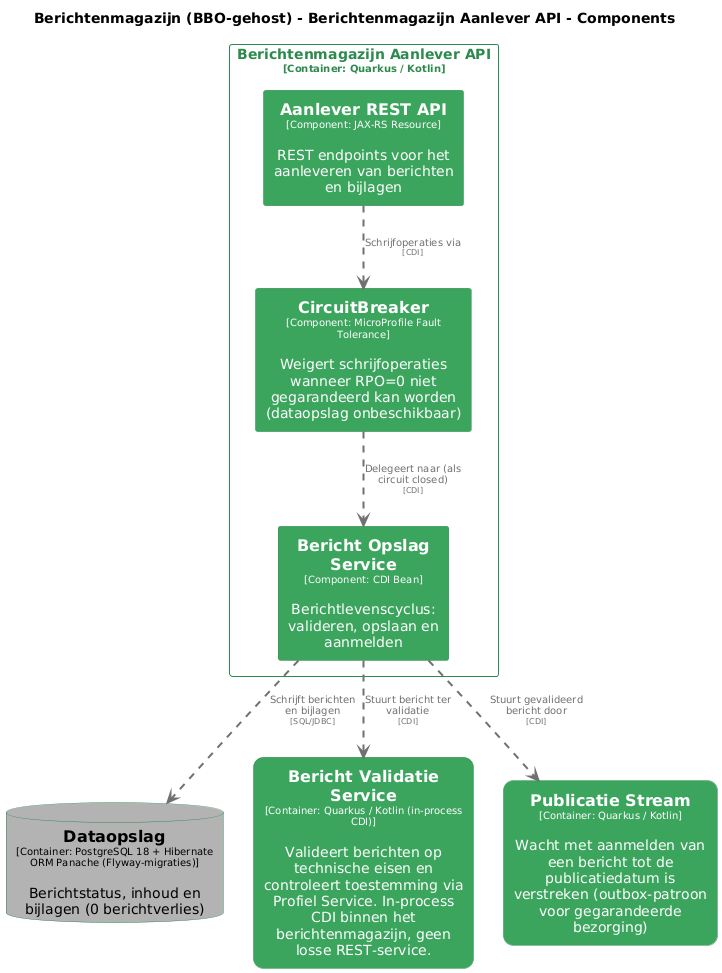

The diagram above was rendered by PlantUML. Its source (embedded in the PNG):
@startuml
set separator none
title Berichtenmagazijn (BBO-gehost) - Berichtenmagazijn Aanlever API - Components

top to bottom direction
skinparam ranksep 60
skinparam nodesep 30

skinparam {
  arrowFontSize 10
  defaultTextAlignment center
  wrapWidth 200
  maxMessageSize 100
}

hide stereotype

skinparam rectangle<<BerichtenmagazijnBBOgehost.BerichtenmagazijnAanleverAPI.AanleverRESTAPI>> {
  BackgroundColor #3ba55d
  FontColor #ffffff
  BorderColor #2d8a4e
  shadowing false
}
skinparam rectangle<<BerichtenmagazijnBBOgehost.BerichtenmagazijnAanleverAPI.BerichtOpslagService>> {
  BackgroundColor #3ba55d
  FontColor #ffffff
  BorderColor #2d8a4e
  shadowing false
}
skinparam rectangle<<BerichtenmagazijnBBOgehost.BerichtValidatieService>> {
  BackgroundColor #3ba55d
  FontColor #ffffff
  BorderColor #2d8a4e
  roundCorner 20
  shadowing false
}
skinparam rectangle<<BerichtenmagazijnBBOgehost.BerichtenmagazijnAanleverAPI.CircuitBreaker>> {
  BackgroundColor #3ba55d
  FontColor #ffffff
  BorderColor #2d8a4e
  shadowing false
}
skinparam database<<BerichtenmagazijnBBOgehost.Dataopslag>> {
  BackgroundColor #b3b3b3
  FontColor #000000
  BorderColor #2d8a4e
  shadowing false
}
skinparam rectangle<<BerichtenmagazijnBBOgehost.PublicatieStream>> {
  BackgroundColor #3ba55d
  FontColor #ffffff
  BorderColor #2d8a4e
  roundCorner 20
  shadowing false
}
skinparam rectangle<<BerichtenmagazijnBBOgehost.BerichtenmagazijnAanleverAPI>> {
  BorderColor #2d8a4e
  FontColor #2d8a4e
  shadowing false
}

database "==Dataopslag\n<size:10>[Container: PostgreSQL 18 + Hibernate ORM Panache (Flyway-migraties)]</size>\n\nBerichtstatus, inhoud en bijlagen (0 berichtverlies)" <<BerichtenmagazijnBBOgehost.Dataopslag>> as BerichtenmagazijnBBOgehost.Dataopslag
rectangle "==Bericht Validatie Service\n<size:10>[Container: Quarkus / Kotlin (in-process CDI)]</size>\n\nValideert berichten op technische eisen en controleert toestemming via Profiel Service. In-process CDI binnen het berichtenmagazijn, geen losse REST-service." <<BerichtenmagazijnBBOgehost.BerichtValidatieService>> as BerichtenmagazijnBBOgehost.BerichtValidatieService
rectangle "==Publicatie Stream\n<size:10>[Container: Quarkus / Kotlin]</size>\n\nWacht met aanmelden van een bericht tot de publicatiedatum is verstreken (outbox-patroon voor gegarandeerde bezorging)" <<BerichtenmagazijnBBOgehost.PublicatieStream>> as BerichtenmagazijnBBOgehost.PublicatieStream

rectangle "Berichtenmagazijn Aanlever API\n<size:10>[Container: Quarkus / Kotlin]</size>" <<BerichtenmagazijnBBOgehost.BerichtenmagazijnAanleverAPI>> {
  rectangle "==Aanlever REST API\n<size:10>[Component: JAX-RS Resource]</size>\n\nREST endpoints voor het aanleveren van berichten en bijlagen" <<BerichtenmagazijnBBOgehost.BerichtenmagazijnAanleverAPI.AanleverRESTAPI>> as BerichtenmagazijnBBOgehost.BerichtenmagazijnAanleverAPI.AanleverRESTAPI
  rectangle "==CircuitBreaker\n<size:10>[Component: MicroProfile Fault Tolerance]</size>\n\nWeigert schrijfoperaties wanneer RPO=0 niet gegarandeerd kan worden (dataopslag onbeschikbaar)" <<BerichtenmagazijnBBOgehost.BerichtenmagazijnAanleverAPI.CircuitBreaker>> as BerichtenmagazijnBBOgehost.BerichtenmagazijnAanleverAPI.CircuitBreaker
  rectangle "==Bericht Opslag Service\n<size:10>[Component: CDI Bean]</size>\n\nBerichtlevenscyclus: valideren, opslaan en aanmelden" <<BerichtenmagazijnBBOgehost.BerichtenmagazijnAanleverAPI.BerichtOpslagService>> as BerichtenmagazijnBBOgehost.BerichtenmagazijnAanleverAPI.BerichtOpslagService
}

BerichtenmagazijnBBOgehost.BerichtenmagazijnAanleverAPI.AanleverRESTAPI .[#707070,thickness=2].> BerichtenmagazijnBBOgehost.BerichtenmagazijnAanleverAPI.CircuitBreaker : "<color:#707070>Schrijfoperaties via\n<color:#707070><size:8>[CDI]</size>"
BerichtenmagazijnBBOgehost.BerichtenmagazijnAanleverAPI.CircuitBreaker .[#707070,thickness=2].> BerichtenmagazijnBBOgehost.BerichtenmagazijnAanleverAPI.BerichtOpslagService : "<color:#707070>Delegeert naar (als circuit closed)\n<color:#707070><size:8>[CDI]</size>"
BerichtenmagazijnBBOgehost.BerichtenmagazijnAanleverAPI.BerichtOpslagService .[#707070,thickness=2].> BerichtenmagazijnBBOgehost.Dataopslag : "<color:#707070>Schrijft berichten en bijlagen\n<color:#707070><size:8>[SQL/JDBC]</size>"
BerichtenmagazijnBBOgehost.BerichtenmagazijnAanleverAPI.BerichtOpslagService .[#707070,thickness=2].> BerichtenmagazijnBBOgehost.BerichtValidatieService : "<color:#707070>Stuurt bericht ter validatie\n<color:#707070><size:8>[CDI]</size>"
BerichtenmagazijnBBOgehost.BerichtenmagazijnAanleverAPI.BerichtOpslagService .[#707070,thickness=2].> BerichtenmagazijnBBOgehost.PublicatieStream : "<color:#707070>Stuurt gevalideerd bericht door\n<color:#707070><size:8>[CDI]</size>"
@enduml